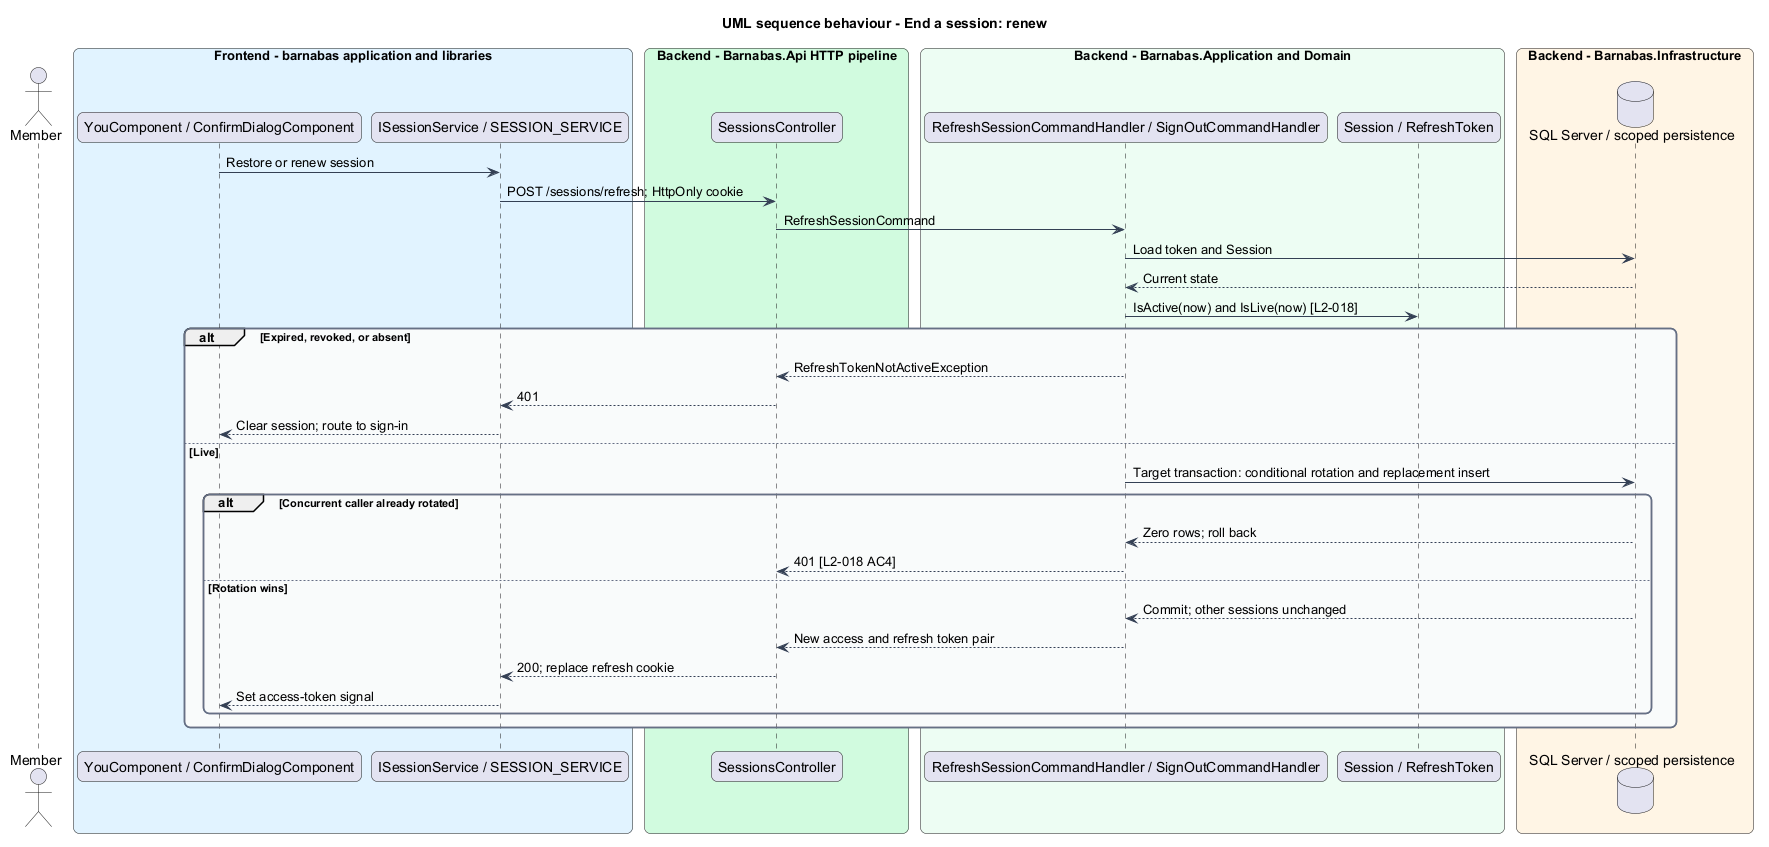

The diagram above was rendered by PlantUML. Its source (embedded in the PNG):
@startuml
title UML sequence behaviour - End a session: renew
skinparam backgroundColor #FFFFFF
skinparam shadowing false
skinparam roundcorner 12
skinparam defaultFontName Arial
skinparam ArrowColor #344054
skinparam rectangle {
  BorderColor #344054
  FontColor #101828
}
skinparam package {
  BorderColor #667085
  FontColor #101828
  BackgroundColor #F9FAFB
}
actor "Member" as actor
box "Frontend - barnabas application and libraries" #E0F2FE
  participant "YouComponent / ConfirmDialogComponent" as page
  participant "ISessionService / SESSION_SERVICE" as client
end box
box "Backend - Barnabas.Api HTTP pipeline" #D1FADF
  participant "SessionsController" as api
end box
box "Backend - Barnabas.Application and Domain" #ECFDF3
  participant "RefreshSessionCommandHandler / SignOutCommandHandler" as handler
  participant "Session / RefreshToken" as entity
end box
box "Backend - Barnabas.Infrastructure" #FFF4E5
  database "SQL Server / scoped persistence" as db
end box
page -> client : Restore or renew session
client -> api : POST /sessions/refresh; HttpOnly cookie
api -> handler : RefreshSessionCommand
handler -> db : Load token and Session
db --> handler : Current state
handler -> entity : IsActive(now) and IsLive(now) [L2-018]
alt Expired, revoked, or absent
  handler --> api : RefreshTokenNotActiveException
  api --> client : 401
  client --> page : Clear session; route to sign-in
else Live
  handler -> db : Target transaction: conditional rotation and replacement insert
  alt Concurrent caller already rotated
    db --> handler : Zero rows; roll back
    handler --> api : 401 [L2-018 AC4]
  else Rotation wins
    db --> handler : Commit; other sessions unchanged
    handler --> api : New access and refresh token pair
    api --> client : 200; replace refresh cookie
    client --> page : Set access-token signal
  end
end
@enduml